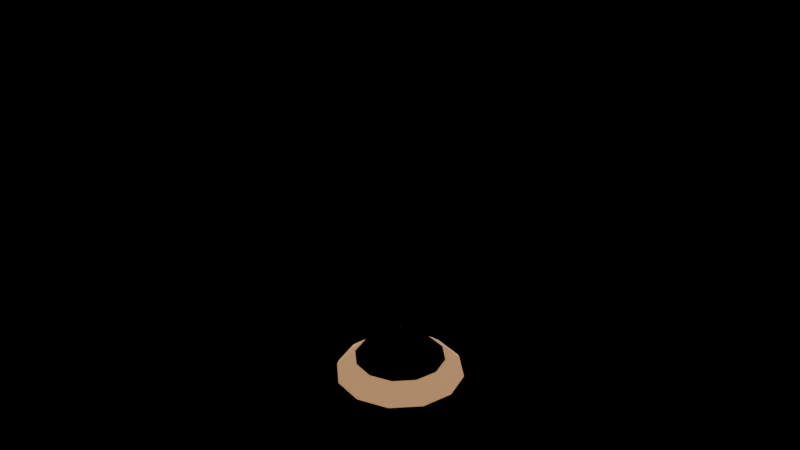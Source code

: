 # Source: city_pendant_lamp.blend  (saved by Blender 5.4.6; exported with 4.5.12 LTS)
import bpy
from mathutils import Matrix  # noqa: F401  (used for matrix-valued properties, if any)

bpy.ops.wm.read_factory_settings(use_empty=True)
scene = bpy.context.scene
scene.name = 'CityPendantLampAsset'

# ---- collections
col_stubby_citypendantlamp = bpy.data.collections.new('STUBBY_CityPendantLamp'); scene.collection.children.link(col_stubby_citypendantlamp)

# ---- materials (node trees are filled in below, after node groups)
mat_city_railing = bpy.data.materials.new('City_Railing')
mat_city_railing.use_backface_culling = True
mat_city_railing.diffuse_color = (0.02416, 0.02315, 0.02732, 1.0)
mat_city_fabricochre = bpy.data.materials.new('City_FabricOchre')
mat_city_fabricochre.diffuse_color = (0.4793, 0.2502, 0.02843, 1.0)
mat_city_hearth = bpy.data.materials.new('City_Hearth')
mat_city_hearth.use_backface_culling = True
mat_city_hearth.diffuse_color = (1.0, 0.6445, 0.3564, 1.0)
mat_city_hearthhalo = bpy.data.materials.new('City_HearthHalo')
mat_city_hearthhalo.surface_render_method = 'BLENDED'
mat_city_hearthhalo.blend_method = 'BLEND'
mat_city_hearthhalo.diffuse_color = (1.0, 0.6445, 0.3564, 0.22)

# ---- material node trees
mat_city_railing.use_nodes = True; mat_city_railing.node_tree.nodes.clear()
_N = mat_city_railing.node_tree.nodes; _L = mat_city_railing.node_tree.links
n0 = _N.new('ShaderNodeBsdfPrincipled'); n0.name = 'Principled BSDF'; n0.location = (-200, 100)
n0.inputs[0].default_value = (0.02416, 0.02315, 0.02732, 1.0)
n0.inputs[1].default_value = 0.6
n0.inputs[10].default_value = 0.005
n1 = _N.new('ShaderNodeOutputMaterial'); n1.name = 'Material Output'; n1.location = (200, 100)
_L.new(n0.outputs[0], n1.inputs[0])
n1.is_active_output = True
mat_city_fabricochre.use_nodes = True; mat_city_fabricochre.node_tree.nodes.clear()
_N = mat_city_fabricochre.node_tree.nodes; _L = mat_city_fabricochre.node_tree.links
n0 = _N.new('ShaderNodeBsdfPrincipled'); n0.name = 'Principled BSDF'; n0.location = (-200, 100)
n0.inputs[0].default_value = (0.4793, 0.2502, 0.02843, 1.0)
n0.inputs[2].default_value = 0.95
n0.inputs[10].default_value = 0.005
n1 = _N.new('ShaderNodeOutputMaterial'); n1.name = 'Material Output'; n1.location = (200, 100)
_L.new(n0.outputs[0], n1.inputs[0])
n1.is_active_output = True
mat_city_hearth.use_nodes = True; mat_city_hearth.node_tree.nodes.clear()
_N = mat_city_hearth.node_tree.nodes; _L = mat_city_hearth.node_tree.links
n0 = _N.new('ShaderNodeBsdfPrincipled'); n0.name = 'Principled BSDF'; n0.location = (-200, 100)
n0.inputs[0].default_value = (1.0, 0.6445, 0.3564, 1.0)
n0.inputs[2].default_value = 0.4
n0.inputs[10].default_value = 0.005
n0.inputs[27].default_value = (1.0, 0.6445, 0.3564, 1.0)
n0.inputs[28].default_value = 14.0
n1 = _N.new('ShaderNodeOutputMaterial'); n1.name = 'Material Output'; n1.location = (200, 100)
_L.new(n0.outputs[0], n1.inputs[0])
n1.is_active_output = True
mat_city_hearthhalo.use_nodes = True; mat_city_hearthhalo.node_tree.nodes.clear()
_N = mat_city_hearthhalo.node_tree.nodes; _L = mat_city_hearthhalo.node_tree.links
n0 = _N.new('ShaderNodeBsdfPrincipled'); n0.name = 'Principled BSDF'; n0.location = (-200, 100)
n0.inputs[0].default_value = (1.0, 0.6445, 0.3564, 1.0)
n0.inputs[2].default_value = 0.3
n0.inputs[4].default_value = 0.22
n0.inputs[10].default_value = 0.005
n0.inputs[27].default_value = (1.0, 0.6445, 0.3564, 1.0)
n0.inputs[28].default_value = 1.6
n1 = _N.new('ShaderNodeOutputMaterial'); n1.name = 'Material Output'; n1.location = (200, 100)
_L.new(n0.outputs[0], n1.inputs[0])
n1.is_active_output = True

# ---- meshes
me_citypendantlamp_cord = bpy.data.meshes.new('CityPendantLamp_Cord')
me_citypendantlamp_cord.from_pydata([(-0.003536, -0.003536, 0.0), (-0.001294, 0.00483, 0.0), (0.00483, -0.001294, 0.0), (-0.003536, -0.003536, -0.9), (-0.001294, 0.00483, -0.9), (0.00483, -0.001294, -0.9)], [], [(0, 1, 4, 3), (1, 2, 5, 4), (2, 0, 3, 5), (2, 1, 0), (3, 4, 5)])
me_citypendantlamp_cord.polygons.foreach_set('use_smooth', [True] * 5)
_uv = me_citypendantlamp_cord.uv_layers.new(name='UVMap')
_uv.uv.foreach_set('vector', [-0.003536, 0.0, 0.00483, 0.0, 0.00483, -0.9, -0.003536, -0.9, 0.00483, 0.0, -0.001294, 0.0, -0.001294, -0.9, 0.00483, -0.9, 0.00483, 0.0, -0.003536, 0.0, -0.003536, -0.9, 0.00483, -0.9, 0.00483, -0.001294, -0.001294, 0.00483, -0.003536, -0.003536, -0.003536, -0.003536, -0.001294, 0.00483, 0.00483, -0.001294])
me_citypendantlamp_cord.materials.append(mat_city_railing)
me_citypendantlamp_cord.update()
me_citypendantlamp_shade = bpy.data.meshes.new('CityPendantLamp_Shade')
me_citypendantlamp_shade.from_pydata([(0.02, 0.0, -0.9), (0.18, 0.0, -1.05), (0.22, 0.0, -1.2), (0.16, 0.0, -1.25), (0.01732, 0.01, -0.9), (0.1559, 0.09, -1.05), (0.1905, 0.11, -1.2), (0.1386, 0.08, -1.25), (0.01, 0.01732, -0.9), (0.09, 0.1559, -1.05), (0.11, 0.1905, -1.2), (0.08, 0.1386, -1.25), (1.225e-18, 0.02, -0.9), (1.102e-17, 0.18, -1.05), (1.347e-17, 0.22, -1.2), (9.797e-18, 0.16, -1.25), (-0.01, 0.01732, -0.9), (-0.09, 0.1559, -1.05), (-0.11, 0.1905, -1.2), (-0.08, 0.1386, -1.25), (-0.01732, 0.01, -0.9), (-0.1559, 0.09, -1.05), (-0.1905, 0.11, -1.2), (-0.1386, 0.08, -1.25), (-0.02, 2.449e-18, -0.9), (-0.18, 2.204e-17, -1.05), (-0.22, 2.694e-17, -1.2), (-0.16, 1.959e-17, -1.25), (-0.01732, -0.01, -0.9), (-0.1559, -0.09, -1.05), (-0.1905, -0.11, -1.2), (-0.1386, -0.08, -1.25), (-0.01, -0.01732, -0.9), (-0.09, -0.1559, -1.05), (-0.11, -0.1905, -1.2), (-0.08, -0.1386, -1.25), (-3.674e-18, -0.02, -0.9), (-3.307e-17, -0.18, -1.05), (-4.041e-17, -0.22, -1.2), (-2.939e-17, -0.16, -1.25), (0.01, -0.01732, -0.9), (0.09, -0.1559, -1.05), (0.11, -0.1905, -1.2), (0.08, -0.1386, -1.25), (0.01732, -0.01, -0.9), (0.1559, -0.09, -1.05), (0.1905, -0.11, -1.2), (0.1386, -0.08, -1.25)], [], [(0, 1, 5, 4), (1, 2, 6, 5), (2, 3, 7, 6), (4, 5, 9, 8), (5, 6, 10, 9), (6, 7, 11, 10), (8, 9, 13, 12), (9, 10, 14, 13), (10, 11, 15, 14), (12, 13, 17, 16), (13, 14, 18, 17), (14, 15, 19, 18), (16, 17, 21, 20), (17, 18, 22, 21), (18, 19, 23, 22), (20, 21, 25, 24), (21, 22, 26, 25), (22, 23, 27, 26), (24, 25, 29, 28), (25, 26, 30, 29), (26, 27, 31, 30), (28, 29, 33, 32), (29, 30, 34, 33), (30, 31, 35, 34), (32, 33, 37, 36), (33, 34, 38, 37), (34, 35, 39, 38), (36, 37, 41, 40), (37, 38, 42, 41), (38, 39, 43, 42), (40, 41, 45, 44), (41, 42, 46, 45), (42, 43, 47, 46), (44, 45, 1, 0), (45, 46, 2, 1), (46, 47, 3, 2), (44, 0, 4, 8, 12, 16, 20, 24, 28, 32, 36, 40), (3, 47, 43, 39, 35, 31, 27, 23, 19, 15, 11, 7)])
me_citypendantlamp_shade.polygons.foreach_set('use_smooth', [True] * 38)
_uv = me_citypendantlamp_shade.uv_layers.new(name='UVMap')
_uv.uv.foreach_set('vector', [0.02, 0.0, 0.18, 0.0, 0.1559, 0.09, 0.01732, 0.01, 0.0, -1.05, 0.0, -1.2, 0.11, -1.2, 0.09, -1.05, 0.22, 0.0, 0.16, 0.0, 0.1386, 0.08, 0.1905, 0.11, 0.01732, 0.01, 0.1559, 0.09, 0.09, 0.1559, 0.01, 0.01732, 0.09, -1.05, 0.11, -1.2, 0.1905, -1.2, 0.1559, -1.05, 0.1905, 0.11, 0.1386, 0.08, 0.08, 0.1386, 0.11, 0.1905, 0.01, 0.01732, 0.09, 0.1559, 1.102e-17, 0.18, 1.225e-18, 0.02, 0.09, -1.05, 0.11, -1.2, 1.347e-17, -1.2, 1.102e-17, -1.05, 0.11, 0.1905, 0.08, 0.1386, 9.797e-18, 0.16, 1.347e-17, 0.22, 1.225e-18, 0.02, 1.102e-17, 0.18, -0.09, 0.1559, -0.01, 0.01732, 1.102e-17, -1.05, 1.347e-17, -1.2, -0.11, -1.2, -0.09, -1.05, 1.347e-17, 0.22, 9.797e-18, 0.16, -0.08, 0.1386, -0.11, 0.1905, -0.01, 0.01732, -0.09, 0.1559, -0.1559, 0.09, -0.01732, 0.01, 0.1559, -1.05, 0.1905, -1.2, 0.11, -1.2, 0.09, -1.05, -0.11, 0.1905, -0.08, 0.1386, -0.1386, 0.08, -0.1905, 0.11, -0.01732, 0.01, -0.1559, 0.09, -0.18, 2.204e-17, -0.02, 2.449e-18, 0.09, -1.05, 0.11, -1.2, 2.694e-17, -1.2, 2.204e-17, -1.05, -0.1905, 0.11, -0.1386, 0.08, -0.16, 1.959e-17, -0.22, 2.694e-17, -0.02, 2.449e-18, -0.18, 2.204e-17, -0.1559, -0.09, -0.01732, -0.01, 2.204e-17, -1.05, 2.694e-17, -1.2, -0.11, -1.2, -0.09, -1.05, -0.22, 2.694e-17, -0.16, 1.959e-17, -0.1386, -0.08, -0.1905, -0.11, -0.01732, -0.01, -0.1559, -0.09, -0.09, -0.1559, -0.01, -0.01732, -0.09, -1.05, -0.11, -1.2, -0.1905, -1.2, -0.1559, -1.05, -0.1905, -0.11, -0.1386, -0.08, -0.08, -0.1386, -0.11, -0.1905, -0.01, -0.01732, -0.09, -0.1559, -3.307e-17, -0.18, -3.674e-18, -0.02, -0.09, -1.05, -0.11, -1.2, -4.041e-17, -1.2, -3.307e-17, -1.05, -0.11, -0.1905, -0.08, -0.1386, -2.939e-17, -0.16, -4.041e-17, -0.22, -3.674e-18, -0.02, -3.307e-17, -0.18, 0.09, -0.1559, 0.01, -0.01732, -3.307e-17, -1.05, -4.041e-17, -1.2, 0.11, -1.2, 0.09, -1.05, -4.041e-17, -0.22, -2.939e-17, -0.16, 0.08, -0.1386, 0.11, -0.1905, 0.01, -0.01732, 0.09, -0.1559, 0.1559, -0.09, 0.01732, -0.01, -0.1559, -1.05, -0.1905, -1.2, -0.11, -1.2, -0.09, -1.05, 0.11, -0.1905, 0.08, -0.1386, 0.1386, -0.08, 0.1905, -0.11, 0.01732, -0.01, 0.1559, -0.09, 0.18, 0.0, 0.02, 0.0, -0.09, -1.05, -0.11, -1.2, 0.0, -1.2, 0.0, -1.05, 0.1905, -0.11, 0.1386, -0.08, 0.16, 0.0, 0.22, 0.0, 0.01732, -0.01, 0.02, 0.0, 0.01732, 0.01, 0.01, 0.01732, 1.225e-18, 0.02, -0.01, 0.01732, -0.01732, 0.01, -0.02, 2.449e-18, -0.01732, -0.01, -0.01, -0.01732, -3.674e-18, -0.02, 0.01, -0.01732, 0.16, 0.0, 0.1386, -0.08, 0.08, -0.1386, -2.939e-17, -0.16, -0.08, -0.1386, -0.1386, -0.08, -0.16, 1.959e-17, -0.1386, 0.08, -0.08, 0.1386, 9.797e-18, 0.16, 0.08, 0.1386, 0.1386, 0.08])
me_citypendantlamp_shade.materials.append(mat_city_fabricochre)
me_citypendantlamp_shade.update()
me_citypendantlamp_bulb_core = bpy.data.meshes.new('CityPendantLamp_Bulb_Core')
me_citypendantlamp_bulb_core.from_pydata([(0.0, 0.0, -1.07), (0.0, 0.02939, -1.08), (0.0, 0.04755, -1.105), (0.0, 0.04755, -1.135), (0.0, 0.02939, -1.16), (0.0, 0.0, -1.17), (0.02078, 0.02078, -1.08), (0.03362, 0.03362, -1.105), (0.03362, 0.03362, -1.135), (0.02078, 0.02078, -1.16), (0.02939, 0.0, -1.08), (0.04755, 0.0, -1.105), (0.04755, 0.0, -1.135), (0.02939, 0.0, -1.16), (0.02078, -0.02078, -1.08), (0.03362, -0.03362, -1.105), (0.03362, -0.03362, -1.135), (0.02078, -0.02078, -1.16), (0.0, -0.02939, -1.08), (0.0, -0.04755, -1.105), (0.0, -0.04755, -1.135), (0.0, -0.02939, -1.16), (-0.02078, -0.02078, -1.08), (-0.03362, -0.03362, -1.105), (-0.03362, -0.03362, -1.135), (-0.02078, -0.02078, -1.16), (-0.02939, 0.0, -1.08), (-0.04755, 0.0, -1.105), (-0.04755, 0.0, -1.135), (-0.02939, 0.0, -1.16), (-0.02078, 0.02078, -1.08), (-0.03362, 0.03362, -1.105), (-0.03362, 0.03362, -1.135), (-0.02078, 0.02078, -1.16)], [], [(4, 3, 8, 9), (2, 1, 6, 7), (5, 4, 9), (3, 2, 7, 8), (1, 0, 6), (6, 0, 10), (9, 8, 12, 13), (7, 6, 10, 11), (5, 9, 13), (8, 7, 11, 12), (10, 0, 14), (13, 12, 16, 17), (11, 10, 14, 15), (5, 13, 17), (12, 11, 15, 16), (14, 0, 18), (17, 16, 20, 21), (15, 14, 18, 19), (5, 17, 21), (16, 15, 19, 20), (18, 0, 22), (21, 20, 24, 25), (19, 18, 22, 23), (5, 21, 25), (20, 19, 23, 24), (22, 0, 26), (25, 24, 28, 29), (23, 22, 26, 27), (5, 25, 29), (24, 23, 27, 28), (26, 0, 30), (29, 28, 32, 33), (27, 26, 30, 31), (5, 29, 33), (28, 27, 31, 32), (30, 0, 1), (33, 32, 3, 4), (31, 30, 1, 2), (5, 33, 4), (32, 31, 2, 3)])
me_citypendantlamp_bulb_core.polygons.foreach_set('use_smooth', [True] * 40)
_uv = me_citypendantlamp_bulb_core.uv_layers.new(name='UVMap')
_uv.uv.foreach_set('vector', [0.0, -1.16, 0.0, -1.135, 0.03362, -1.135, 0.02078, -1.16, 0.0, -1.105, 0.0, -1.08, 0.02078, -1.08, 0.03362, -1.105, 0.0, 0.0, 0.0, 0.02939, 0.02078, 0.02078, 0.0, -1.135, 0.0, -1.105, 0.03362, -1.105, 0.03362, -1.135, 0.0, 0.02939, 0.0, 0.0, 0.02078, 0.02078, 0.02078, 0.02078, 0.0, 0.0, 0.02939, 0.0, 0.02078, -1.16, 0.03362, -1.135, 0.0, -1.135, 0.0, -1.16, 0.03362, -1.105, 0.02078, -1.08, 0.0, -1.08, 0.0, -1.105, 0.0, 0.0, 0.02078, 0.02078, 0.02939, 0.0, 0.03362, -1.135, 0.03362, -1.105, 0.0, -1.105, 0.0, -1.135, 0.02939, 0.0, 0.0, 0.0, 0.02078, -0.02078, 0.0, -1.16, 0.0, -1.135, -0.03362, -1.135, -0.02078, -1.16, 0.0, -1.105, 0.0, -1.08, -0.02078, -1.08, -0.03362, -1.105, 0.0, 0.0, 0.02939, 0.0, 0.02078, -0.02078, 0.0, -1.135, 0.0, -1.105, -0.03362, -1.105, -0.03362, -1.135, 0.02078, -0.02078, 0.0, 0.0, 0.0, -0.02939, 0.02078, -1.16, 0.03362, -1.135, 0.0, -1.135, 0.0, -1.16, 0.03362, -1.105, 0.02078, -1.08, 0.0, -1.08, 0.0, -1.105, 0.0, 0.0, 0.02078, -0.02078, 0.0, -0.02939, 0.03362, -1.135, 0.03362, -1.105, 0.0, -1.105, 0.0, -1.135, 0.0, -0.02939, 0.0, 0.0, -0.02078, -0.02078, 0.0, -1.16, 0.0, -1.135, -0.03362, -1.135, -0.02078, -1.16, 0.0, -1.105, 0.0, -1.08, -0.02078, -1.08, -0.03362, -1.105, 0.0, 0.0, 0.0, -0.02939, -0.02078, -0.02078, 0.0, -1.135, 0.0, -1.105, -0.03362, -1.105, -0.03362, -1.135, -0.02078, -0.02078, 0.0, 0.0, -0.02939, 0.0, -0.02078, -1.16, -0.03362, -1.135, 0.0, -1.135, 0.0, -1.16, -0.03362, -1.105, -0.02078, -1.08, 0.0, -1.08, 0.0, -1.105, 0.0, 0.0, -0.02078, -0.02078, -0.02939, 0.0, -0.03362, -1.135, -0.03362, -1.105, 0.0, -1.105, 0.0, -1.135, -0.02939, 0.0, 0.0, 0.0, -0.02078, 0.02078, 0.0, -1.16, 0.0, -1.135, 0.03362, -1.135, 0.02078, -1.16, 0.0, -1.105, 0.0, -1.08, 0.02078, -1.08, 0.03362, -1.105, 0.0, 0.0, -0.02939, 0.0, -0.02078, 0.02078, 0.0, -1.135, 0.0, -1.105, 0.03362, -1.105, 0.03362, -1.135, -0.02078, 0.02078, 0.0, 0.0, 0.0, 0.02939, -0.02078, -1.16, -0.03362, -1.135, 0.0, -1.135, 0.0, -1.16, -0.03362, -1.105, -0.02078, -1.08, 0.0, -1.08, 0.0, -1.105, 0.0, 0.0, -0.02078, 0.02078, 0.0, 0.02939, -0.03362, -1.135, -0.03362, -1.105, 0.0, -1.105, 0.0, -1.135])
me_citypendantlamp_bulb_core.materials.append(mat_city_hearth)
me_citypendantlamp_bulb_core.update()
me_citypendantlamp_bulb_halo = bpy.data.meshes.new('CityPendantLamp_Bulb_Halo')
me_citypendantlamp_bulb_halo.from_pydata([(0.0, 0.0, -0.94), (0.0, 0.0781, -0.9578), (0.0, 0.1407, -1.008), (0.0, 0.1755, -1.08), (0.0, 0.1755, -1.16), (0.0, 0.1407, -1.232), (0.0, 0.0781, -1.282), (0.0, 0.0, -1.3), (0.03905, 0.06764, -0.9578), (0.07036, 0.1219, -1.008), (0.08774, 0.152, -1.08), (0.08774, 0.152, -1.16), (0.07036, 0.1219, -1.232), (0.03905, 0.06764, -1.282), (0.06764, 0.03905, -0.9578), (0.1219, 0.07036, -1.008), (0.152, 0.08774, -1.08), (0.152, 0.08774, -1.16), (0.1219, 0.07036, -1.232), (0.06764, 0.03905, -1.282), (0.0781, 0.0, -0.9578), (0.1407, 0.0, -1.008), (0.1755, -7.451e-09, -1.08), (0.1755, -7.451e-09, -1.16), (0.1407, 0.0, -1.232), (0.0781, 0.0, -1.282), (0.06764, -0.03905, -0.9578), (0.1219, -0.07036, -1.008), (0.152, -0.08774, -1.08), (0.152, -0.08774, -1.16), (0.1219, -0.07036, -1.232), (0.06764, -0.03905, -1.282), (0.03905, -0.06764, -0.9578), (0.07036, -0.1219, -1.008), (0.08774, -0.152, -1.08), (0.08774, -0.152, -1.16), (0.07036, -0.1219, -1.232), (0.03905, -0.06764, -1.282), (0.0, -0.0781, -0.9578), (0.0, -0.1407, -1.008), (-2.235e-08, -0.1755, -1.08), (-2.235e-08, -0.1755, -1.16), (0.0, -0.1407, -1.232), (0.0, -0.0781, -1.282), (-0.03905, -0.06764, -0.9578), (-0.07036, -0.1219, -1.008), (-0.08774, -0.152, -1.08), (-0.08774, -0.152, -1.16), (-0.07036, -0.1219, -1.232), (-0.03905, -0.06764, -1.282), (-0.06764, -0.03905, -0.9578), (-0.1219, -0.07036, -1.008), (-0.152, -0.08774, -1.08), (-0.152, -0.08774, -1.16), (-0.1219, -0.07036, -1.232), (-0.06764, -0.03905, -1.282), (-0.0781, 0.0, -0.9578), (-0.1407, 0.0, -1.008), (-0.1755, 2.235e-08, -1.08), (-0.1755, 2.235e-08, -1.16), (-0.1407, 0.0, -1.232), (-0.0781, 0.0, -1.282), (-0.06764, 0.03905, -0.9578), (-0.1219, 0.07036, -1.008), (-0.152, 0.08774, -1.08), (-0.152, 0.08774, -1.16), (-0.1219, 0.07036, -1.232), (-0.06764, 0.03905, -1.282), (-0.03905, 0.06764, -0.9578), (-0.07036, 0.1219, -1.008), (-0.08774, 0.152, -1.08), (-0.08774, 0.152, -1.16), (-0.07036, 0.1219, -1.232), (-0.03905, 0.06764, -1.282)], [], [(7, 6, 13), (5, 4, 11, 12), (3, 2, 9, 10), (1, 0, 8), (6, 5, 12, 13), (4, 3, 10, 11), (2, 1, 8, 9), (7, 13, 19), (12, 11, 17, 18), (10, 9, 15, 16), (8, 0, 14), (13, 12, 18, 19), (11, 10, 16, 17), (9, 8, 14, 15), (7, 19, 25), (18, 17, 23, 24), (16, 15, 21, 22), (14, 0, 20), (19, 18, 24, 25), (17, 16, 22, 23), (15, 14, 20, 21), (22, 21, 27, 28), (20, 0, 26), (25, 24, 30, 31), (23, 22, 28, 29), (21, 20, 26, 27), (7, 25, 31), (24, 23, 29, 30), (31, 30, 36, 37), (29, 28, 34, 35), (27, 26, 32, 33), (7, 31, 37), (30, 29, 35, 36), (28, 27, 33, 34), (26, 0, 32), (37, 36, 42, 43), (35, 34, 40, 41), (33, 32, 38, 39), (7, 37, 43), (36, 35, 41, 42), (34, 33, 39, 40), (32, 0, 38), (39, 38, 44, 45), (7, 43, 49), (42, 41, 47, 48), (40, 39, 45, 46), (38, 0, 44), (43, 42, 48, 49), (41, 40, 46, 47), (7, 49, 55), (48, 47, 53, 54), (46, 45, 51, 52), (44, 0, 50), (49, 48, 54, 55), (47, 46, 52, 53), (45, 44, 50, 51), (54, 53, 59, 60), (52, 51, 57, 58), (50, 0, 56), (55, 54, 60, 61), (53, 52, 58, 59), (51, 50, 56, 57), (7, 55, 61), (56, 0, 62), (61, 60, 66, 67), (59, 58, 64, 65), (57, 56, 62, 63), (7, 61, 67), (60, 59, 65, 66), (58, 57, 63, 64), (67, 66, 72, 73), (65, 64, 70, 71), (63, 62, 68, 69), (7, 67, 73), (66, 65, 71, 72), (64, 63, 69, 70), (62, 0, 68), (71, 70, 3, 4), (69, 68, 1, 2), (7, 73, 6), (72, 71, 4, 5), (70, 69, 2, 3), (68, 0, 1), (73, 72, 5, 6)])
me_citypendantlamp_bulb_halo.polygons.foreach_set('use_smooth', [True] * 84)
_uv = me_citypendantlamp_bulb_halo.uv_layers.new(name='UVMap')
_uv.uv.foreach_set('vector', [0.0, 0.0, 0.0, 0.0781, 0.03905, 0.06764, 0.0, -1.232, 0.0, -1.16, 0.08774, -1.16, 0.07036, -1.232, 0.0, -1.08, 0.0, -1.008, 0.07036, -1.008, 0.08774, -1.08, 0.0, 0.0781, 0.0, 0.0, 0.03905, 0.06764, 0.0, 0.0781, 0.0, 0.1407, 0.07036, 0.1219, 0.03905, 0.06764, 0.0, -1.16, 0.0, -1.08, 0.08774, -1.08, 0.08774, -1.16, 0.0, 0.1407, 0.0, 0.0781, 0.03905, 0.06764, 0.07036, 0.1219, 0.0, 0.0, 0.03905, 0.06764, 0.06764, 0.03905, 0.1219, -1.232, 0.152, -1.16, 0.08774, -1.16, 0.07036, -1.232, 0.152, -1.08, 0.1219, -1.008, 0.07036, -1.008, 0.08774, -1.08, 0.03905, 0.06764, 0.0, 0.0, 0.06764, 0.03905, 0.03905, 0.06764, 0.07036, 0.1219, 0.1219, 0.07036, 0.06764, 0.03905, 0.152, -1.16, 0.152, -1.08, 0.08774, -1.08, 0.08774, -1.16, 0.07036, 0.1219, 0.03905, 0.06764, 0.06764, 0.03905, 0.1219, 0.07036, 0.0, 0.0, 0.06764, 0.03905, 0.0781, 0.0, 0.07036, -1.232, 0.08774, -1.16, -7.451e-09, -1.16, 0.0, -1.232, 0.08774, -1.08, 0.07036, -1.008, 0.0, -1.008, -7.451e-09, -1.08, 0.06764, 0.03905, 0.0, 0.0, 0.0781, 0.0, 0.06764, 0.03905, 0.1219, 0.07036, 0.1407, 0.0, 0.0781, 0.0, 0.08774, -1.16, 0.08774, -1.08, -7.451e-09, -1.08, -7.451e-09, -1.16, 0.1219, 0.07036, 0.06764, 0.03905, 0.0781, 0.0, 0.1407, 0.0, -7.451e-09, -1.08, 0.0, -1.008, -0.07036, -1.008, -0.08774, -1.08, 0.0781, 0.0, 0.0, 0.0, 0.06764, -0.03905, 0.0781, 0.0, 0.1407, 0.0, 0.1219, -0.07036, 0.06764, -0.03905, -7.451e-09, -1.16, -7.451e-09, -1.08, -0.08774, -1.08, -0.08774, -1.16, 0.1407, 0.0, 0.0781, 0.0, 0.06764, -0.03905, 0.1219, -0.07036, 0.0, 0.0, 0.0781, 0.0, 0.06764, -0.03905, 0.0, -1.232, -7.451e-09, -1.16, -0.08774, -1.16, -0.07036, -1.232, 0.06764, -0.03905, 0.1219, -0.07036, 0.07036, -0.1219, 0.03905, -0.06764, 0.152, -1.16, 0.152, -1.08, 0.08774, -1.08, 0.08774, -1.16, 0.1219, -0.07036, 0.06764, -0.03905, 0.03905, -0.06764, 0.07036, -0.1219, 0.0, 0.0, 0.06764, -0.03905, 0.03905, -0.06764, -0.07036, -1.232, -0.08774, -1.16, -0.152, -1.16, -0.1219, -1.232, -0.08774, -1.08, -0.07036, -1.008, -0.1219, -1.008, -0.152, -1.08, 0.06764, -0.03905, 0.0, 0.0, 0.03905, -0.06764, 0.03905, -0.06764, 0.07036, -0.1219, 0.0, -0.1407, 0.0, -0.0781, 0.08774, -1.16, 0.08774, -1.08, -2.235e-08, -1.08, -2.235e-08, -1.16, 0.07036, -0.1219, 0.03905, -0.06764, 0.0, -0.0781, 0.0, -0.1407, 0.0, 0.0, 0.03905, -0.06764, 0.0, -0.0781, 0.07036, -1.232, 0.08774, -1.16, -2.235e-08, -1.16, 0.0, -1.232, 0.08774, -1.08, 0.07036, -1.008, 0.0, -1.008, -2.235e-08, -1.08, 0.03905, -0.06764, 0.0, 0.0, 0.0, -0.0781, 0.0, -0.1407, 0.0, -0.0781, -0.03905, -0.06764, -0.07036, -0.1219, 0.0, 0.0, 0.0, -0.0781, -0.03905, -0.06764, 0.0, -1.232, -2.235e-08, -1.16, -0.08774, -1.16, -0.07036, -1.232, -2.235e-08, -1.08, 0.0, -1.008, -0.07036, -1.008, -0.08774, -1.08, 0.0, -0.0781, 0.0, 0.0, -0.03905, -0.06764, 0.0, -0.0781, 0.0, -0.1407, -0.07036, -0.1219, -0.03905, -0.06764, -2.235e-08, -1.16, -2.235e-08, -1.08, -0.08774, -1.08, -0.08774, -1.16, 0.0, 0.0, -0.03905, -0.06764, -0.06764, -0.03905, -0.1219, -1.232, -0.152, -1.16, -0.08774, -1.16, -0.07036, -1.232, -0.152, -1.08, -0.1219, -1.008, -0.07036, -1.008, -0.08774, -1.08, -0.03905, -0.06764, 0.0, 0.0, -0.06764, -0.03905, -0.03905, -0.06764, -0.07036, -0.1219, -0.1219, -0.07036, -0.06764, -0.03905, -0.152, -1.16, -0.152, -1.08, -0.08774, -1.08, -0.08774, -1.16, -0.07036, -0.1219, -0.03905, -0.06764, -0.06764, -0.03905, -0.1219, -0.07036, -0.07036, -1.232, -0.08774, -1.16, 2.235e-08, -1.16, 0.0, -1.232, -0.08774, -1.08, -0.07036, -1.008, 0.0, -1.008, 2.235e-08, -1.08, -0.06764, -0.03905, 0.0, 0.0, -0.0781, 0.0, -0.06764, -0.03905, -0.1219, -0.07036, -0.1407, 0.0, -0.0781, 0.0, -0.08774, -1.16, -0.08774, -1.08, 2.235e-08, -1.08, 2.235e-08, -1.16, -0.1219, -0.07036, -0.06764, -0.03905, -0.0781, 0.0, -0.1407, 0.0, 0.0, 0.0, -0.06764, -0.03905, -0.0781, 0.0, -0.0781, 0.0, 0.0, 0.0, -0.06764, 0.03905, -0.0781, 0.0, -0.1407, 0.0, -0.1219, 0.07036, -0.06764, 0.03905, 2.235e-08, -1.16, 2.235e-08, -1.08, 0.08774, -1.08, 0.08774, -1.16, -0.1407, 0.0, -0.0781, 0.0, -0.06764, 0.03905, -0.1219, 0.07036, 0.0, 0.0, -0.0781, 0.0, -0.06764, 0.03905, 0.0, -1.232, 2.235e-08, -1.16, 0.08774, -1.16, 0.07036, -1.232, 2.235e-08, -1.08, 0.0, -1.008, 0.07036, -1.008, 0.08774, -1.08, -0.06764, 0.03905, -0.1219, 0.07036, -0.07036, 0.1219, -0.03905, 0.06764, -0.152, -1.16, -0.152, -1.08, -0.08774, -1.08, -0.08774, -1.16, -0.1219, 0.07036, -0.06764, 0.03905, -0.03905, 0.06764, -0.07036, 0.1219, 0.0, 0.0, -0.06764, 0.03905, -0.03905, 0.06764, -0.1219, -1.232, -0.152, -1.16, -0.08774, -1.16, -0.07036, -1.232, -0.152, -1.08, -0.1219, -1.008, -0.07036, -1.008, -0.08774, -1.08, -0.06764, 0.03905, 0.0, 0.0, -0.03905, 0.06764, -0.08774, -1.16, -0.08774, -1.08, 0.0, -1.08, 0.0, -1.16, -0.07036, 0.1219, -0.03905, 0.06764, 0.0, 0.0781, 0.0, 0.1407, 0.0, 0.0, -0.03905, 0.06764, 0.0, 0.0781, -0.07036, -1.232, -0.08774, -1.16, 0.0, -1.16, 0.0, -1.232, -0.08774, -1.08, -0.07036, -1.008, 0.0, -1.008, 0.0, -1.08, -0.03905, 0.06764, 0.0, 0.0, 0.0, 0.0781, -0.03905, 0.06764, -0.07036, 0.1219, 0.0, 0.1407, 0.0, 0.0781])
me_citypendantlamp_bulb_halo.materials.append(mat_city_hearthhalo)
me_citypendantlamp_bulb_halo.update()

# ---- objects
ob_citypendantlamp_root = bpy.data.objects.new('CityPendantLamp_Root', None)
ob_citypendantlamp_cord = bpy.data.objects.new('CityPendantLamp_Cord', me_citypendantlamp_cord)
ob_citypendantlamp_shade = bpy.data.objects.new('CityPendantLamp_Shade', me_citypendantlamp_shade)
ob_citypendantlamp_bulb_core = bpy.data.objects.new('CityPendantLamp_Bulb_Core', me_citypendantlamp_bulb_core)
ob_citypendantlamp_bulb_halo = bpy.data.objects.new('CityPendantLamp_Bulb_Halo', me_citypendantlamp_bulb_halo)
ob_city_pendant_lamp_lod0 = bpy.data.objects.new('city_pendant_lamp_LOD0', None)

# ---- transforms, parenting, visibility, modifiers, constraints
ob_citypendantlamp_root.location = (0.0, 0.0, 0.0)
ob_citypendantlamp_cord.parent = ob_city_pendant_lamp_lod0
ob_citypendantlamp_cord.location = (0.0, 0.0, 0.0)
ob_citypendantlamp_shade.parent = ob_city_pendant_lamp_lod0
ob_citypendantlamp_shade.location = (0.0, 0.0, 0.0)
ob_citypendantlamp_bulb_core.parent = ob_city_pendant_lamp_lod0
ob_citypendantlamp_bulb_core.location = (0.0, 0.0, 0.0)
ob_citypendantlamp_bulb_halo.parent = ob_city_pendant_lamp_lod0
ob_citypendantlamp_bulb_halo.location = (0.0, 0.0, 0.0)
ob_city_pendant_lamp_lod0.parent = ob_citypendantlamp_root
ob_city_pendant_lamp_lod0.location = (0.0, 0.0, 0.0)

# ---- collection membership
col_stubby_citypendantlamp.objects.link(ob_citypendantlamp_root)
col_stubby_citypendantlamp.objects.link(ob_citypendantlamp_cord)
col_stubby_citypendantlamp.objects.link(ob_citypendantlamp_shade)
col_stubby_citypendantlamp.objects.link(ob_citypendantlamp_bulb_core)
col_stubby_citypendantlamp.objects.link(ob_citypendantlamp_bulb_halo)
col_stubby_citypendantlamp.objects.link(ob_city_pendant_lamp_lod0)

# ---- scene / render settings (as saved in the file)
scene.frame_start = 1; scene.frame_end = 250; scene.frame_set(1)
scene.render.engine = 'BLENDER_EEVEE_NEXT'
scene.render.image_settings.exr_codec = 'NONE'
scene.render.use_bake_clear = False
scene.render.bake_margin = 0
scene.render.bake_bias = 0.0
scene.render.bake_samples = 0
scene.render.simplify_subdivision_render = 0
scene.render.simplify_child_particles_render = 0.0
scene.render.compositor_device = 'GPU'
scene.eevee.use_volume_custom_range = False
scene.eevee.gtao_distance = 0.0
scene.eevee.use_fast_gi = False
scene.eevee.fast_gi_thickness_near = 0.1
scene.eevee.fast_gi_thickness_far = 0.0
scene.eevee.ray_tracing_options.screen_trace_thickness = 0.1
bpy.context.view_layer.update()

# ---- added for rendering (the .blend has no active camera): camera
cam_auto = bpy.data.cameras.new('AutoCamera')
cam_auto.lens = 50.0
cam_auto.sensor_width = 36.0
cam_auto.clip_end = 1000.0
ob_auto_camera = bpy.data.objects.new('AutoCamera', cam_auto)
scene.collection.objects.link(ob_auto_camera)
ob_auto_camera.location = (1.33348, -1.60018, 0.416784)
ob_auto_camera.rotation_euler = (1.09748, -7.21219e-08, 0.694738)
scene.camera = ob_auto_camera
bpy.context.view_layer.update()
